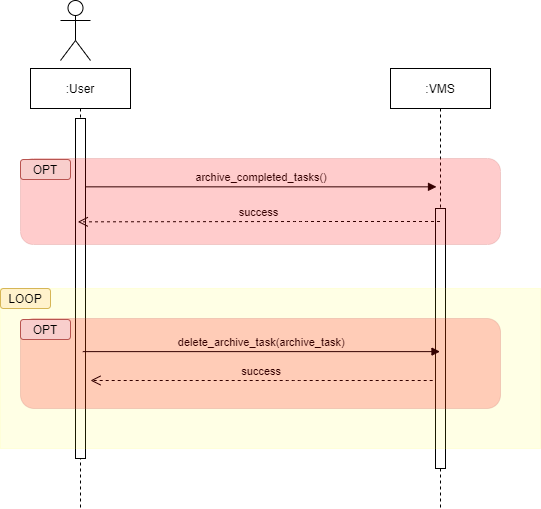

The diagram above was exported from draw.io. Its source (the exported page's mxGraphModel, read from the mxfile embedded in the PNG):
<mxGraphModel dx="1209" dy="553" grid="1" gridSize="10" guides="1" tooltips="1" connect="1" arrows="1" fold="1" page="1" pageScale="1" pageWidth="850" pageHeight="1100" math="0" shadow="0">
  <root>
    <mxCell id="0" />
    <mxCell id="1" parent="0" />
    <mxCell id="WfjzHWHGX_znfxSDBDa--2" value=":User" style="shape=umlLifeline;perimeter=lifelinePerimeter;container=1;collapsible=0;recursiveResize=0;rounded=0;shadow=0;strokeWidth=1;" parent="1" vertex="1">
      <mxGeometry x="120" y="80" width="100" height="440" as="geometry" />
    </mxCell>
    <mxCell id="WfjzHWHGX_znfxSDBDa--3" value="" style="points=[];perimeter=orthogonalPerimeter;rounded=0;shadow=0;strokeWidth=1;" parent="WfjzHWHGX_znfxSDBDa--2" vertex="1">
      <mxGeometry x="45" y="50" width="10" height="340" as="geometry" />
    </mxCell>
    <mxCell id="WfjzHWHGX_znfxSDBDa--4" value=":VMS" style="shape=umlLifeline;perimeter=lifelinePerimeter;container=1;collapsible=0;recursiveResize=0;rounded=0;shadow=0;strokeWidth=1;" parent="1" vertex="1">
      <mxGeometry x="480" y="80" width="100" height="440" as="geometry" />
    </mxCell>
    <mxCell id="WfjzHWHGX_znfxSDBDa--5" value="" style="points=[];perimeter=orthogonalPerimeter;rounded=0;shadow=0;strokeWidth=1;" parent="WfjzHWHGX_znfxSDBDa--4" vertex="1">
      <mxGeometry x="45" y="140" width="10" height="260" as="geometry" />
    </mxCell>
    <object label="archive_completed_tasks()" id="WfjzHWHGX_znfxSDBDa--6">
      <mxCell style="verticalAlign=bottom;endArrow=block;shadow=0;strokeWidth=1;entryX=0.1;entryY=0.009;entryDx=0;entryDy=0;entryPerimeter=0;" parent="1" edge="1">
        <mxGeometry relative="1" as="geometry">
          <mxPoint x="175" y="198.34000000000003" as="sourcePoint" />
          <mxPoint as="offset" />
          <mxPoint x="526" y="198.34000000000003" as="targetPoint" />
        </mxGeometry>
      </mxCell>
    </object>
    <mxCell id="WfjzHWHGX_znfxSDBDa--7" value="" style="shape=umlActor;verticalLabelPosition=bottom;verticalAlign=top;html=1;outlineConnect=0;" parent="1" vertex="1">
      <mxGeometry x="150" y="12" width="30" height="60" as="geometry" />
    </mxCell>
    <mxCell id="WfjzHWHGX_znfxSDBDa--8" value="" style="rounded=0;whiteSpace=wrap;html=1;labelBackgroundColor=#7EA6E0;opacity=10;strokeColor=#FFFF00;fillColor=#FFFF00;shadow=0;" parent="1" vertex="1">
      <mxGeometry x="90" y="300" width="540" height="160" as="geometry" />
    </mxCell>
    <mxCell id="WfjzHWHGX_znfxSDBDa--9" value="LOOP" style="rounded=1;whiteSpace=wrap;html=1;labelBackgroundColor=none;fillColor=#fff2cc;strokeColor=#d6b656;" parent="1" vertex="1">
      <mxGeometry x="90" y="300" width="50" height="20" as="geometry" />
    </mxCell>
    <mxCell id="WfjzHWHGX_znfxSDBDa--11" value="success" style="verticalAlign=bottom;endArrow=open;dashed=1;endSize=8;shadow=0;strokeWidth=1;startArrow=none;entryX=0.473;entryY=0.505;entryDx=0;entryDy=0;entryPerimeter=0;labelBackgroundColor=none;" parent="1" edge="1">
      <mxGeometry relative="1" as="geometry">
        <mxPoint x="167.29999999999995" y="233.3499999999999" as="targetPoint" />
        <mxPoint x="529.5" y="233" as="sourcePoint" />
        <Array as="points">
          <mxPoint x="390" y="233" />
        </Array>
      </mxGeometry>
    </mxCell>
    <mxCell id="vb6-2Ve0-UOwczpTyDmQ-1" value="" style="rounded=1;whiteSpace=wrap;html=1;labelBackgroundColor=#7EA6E0;strokeColor=#b85450;opacity=20;fillColor=#FF0000;" vertex="1" parent="1">
      <mxGeometry x="110" y="170" width="480" height="86" as="geometry" />
    </mxCell>
    <mxCell id="vb6-2Ve0-UOwczpTyDmQ-2" value="OPT" style="rounded=1;whiteSpace=wrap;html=1;labelBackgroundColor=none;fillColor=#f8cecc;strokeColor=#b85450;" vertex="1" parent="1">
      <mxGeometry x="110" y="171" width="50" height="20" as="geometry" />
    </mxCell>
    <object label="delete_archive_task(archive_task)" id="vb6-2Ve0-UOwczpTyDmQ-3">
      <mxCell style="verticalAlign=bottom;endArrow=block;shadow=0;strokeWidth=1;exitX=0.523;exitY=0.548;exitDx=0;exitDy=0;exitPerimeter=0;labelBackgroundColor=none;" edge="1" parent="1">
        <mxGeometry relative="1" as="geometry">
          <mxPoint x="172.29999999999995" y="363.12" as="sourcePoint" />
          <mxPoint as="offset" />
          <mxPoint x="529.5" y="363.12" as="targetPoint" />
        </mxGeometry>
      </mxCell>
    </object>
    <mxCell id="vb6-2Ve0-UOwczpTyDmQ-4" value="success" style="verticalAlign=bottom;endArrow=open;dashed=1;endSize=8;shadow=0;strokeWidth=1;startArrow=none;labelBackgroundColor=none;" edge="1" parent="1">
      <mxGeometry relative="1" as="geometry">
        <mxPoint x="180" y="392" as="targetPoint" />
        <mxPoint x="522.2" y="392" as="sourcePoint" />
        <Array as="points">
          <mxPoint x="382.7" y="392" />
        </Array>
      </mxGeometry>
    </mxCell>
    <mxCell id="vb6-2Ve0-UOwczpTyDmQ-5" value="" style="rounded=1;whiteSpace=wrap;html=1;labelBackgroundColor=#7EA6E0;strokeColor=#b85450;opacity=20;fillColor=#FF0000;" vertex="1" parent="1">
      <mxGeometry x="110" y="330" width="480" height="90" as="geometry" />
    </mxCell>
    <mxCell id="vb6-2Ve0-UOwczpTyDmQ-6" value="OPT" style="rounded=1;whiteSpace=wrap;html=1;labelBackgroundColor=none;fillColor=#f8cecc;strokeColor=#b85450;" vertex="1" parent="1">
      <mxGeometry x="110" y="331" width="50" height="20" as="geometry" />
    </mxCell>
  </root>
</mxGraphModel>